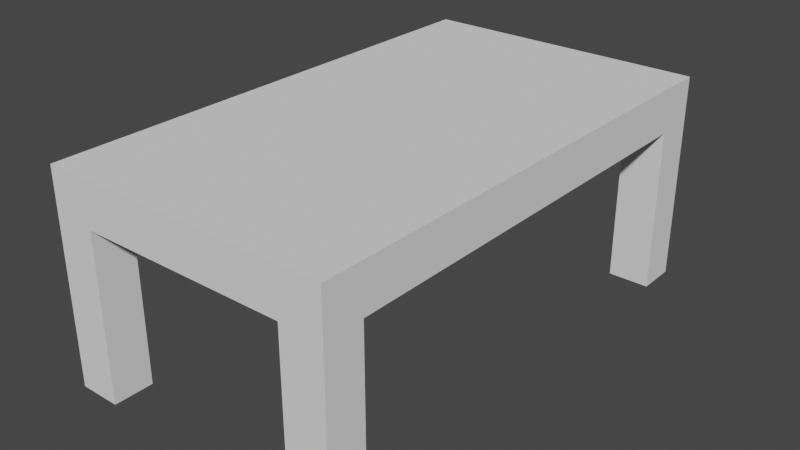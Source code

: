 # Source: anna_office_table.blend  (saved by Blender 3.6.11; exported with 4.5.12 LTS)
import bpy
from mathutils import Matrix  # noqa: F401  (used for matrix-valued properties, if any)

bpy.ops.wm.read_factory_settings(use_empty=True)
scene = bpy.context.scene
scene.name = 'Scene'

# ---- collections
col_collection = bpy.data.collections.new('Collection'); scene.collection.children.link(col_collection)

# ---- world
world_world = bpy.data.worlds.new('World'); scene.world = world_world
world_world.use_nodes = True; world_world.node_tree.nodes.clear()
_N = world_world.node_tree.nodes; _L = world_world.node_tree.links
n0 = _N.new('ShaderNodeOutputWorld'); n0.name = 'World Output'; n0.location = (300, 300)
n1 = _N.new('ShaderNodeBackground'); n1.name = 'Background'; n1.location = (10, 300)
n1.inputs[0].default_value = (0.05088, 0.05088, 0.05088, 1.0)
_L.new(n1.outputs[0], n0.inputs[0])
n0.is_active_output = True
world_world.color = (0.05088, 0.05088, 0.05088)
world_world.use_sun_shadow = False
world_world.sun_shadow_jitter_overblur = 0.0

# ---- meshes
me_cube_001 = bpy.data.meshes.new('Cube.001')
me_cube_001.from_pydata([(-0.6033, -1.379, 0.7868), (-0.6033, -1.379, 1.0), (-0.6033, 1.016, 1.0), (0.7749, -1.379, 0.7868), (0.7749, -1.379, 1.0), (0.7749, 1.016, 0.7868), (0.7749, 1.016, 1.0), (0.5759, -1.379, 0.7868), (-0.6033, 0.8265, 0.7868), (-0.4042, 0.8265, 0.7868), (-0.4042, 1.016, 0.7868), (0.5759, 0.8265, 0.7868), (-0.4042, -1.19, 0.7868), (-0.4042, 1.016, 1.0), (0.5759, 1.016, 1.0), (-0.4042, -1.379, 0.7868), (0.5759, -1.379, 0.7868), (0.5759, -1.379, 1.0), (-0.4042, -1.379, 1.0), (-0.6033, -1.19, 1.0), (-0.6033, 0.8265, 1.0), (0.7749, -1.19, 0.7868), (0.7749, 0.8265, 0.7868), (0.7749, 0.8265, 1.0), (0.7749, -1.19, 1.0), (0.5759, 0.8265, 1.0), (0.5759, -1.19, 1.0), (-0.4042, 0.8265, 1.0), (-0.4042, -1.19, 1.0), (-0.6033, -1.379, 0.0), (0.7749, -1.379, 0.0), (0.7749, 1.016, 0.0), (-0.6033, 0.8265, 0.0), (-0.4042, 0.8265, 0.0), (-0.4042, 1.016, 0.0), (0.5759, 0.8265, 0.0), (-0.4042, -1.19, 0.0), (-0.4042, -1.379, 0.0), (0.5759, -1.379, 0.0), (0.7749, -1.19, 0.0), (0.7749, 0.8265, 0.0), (-0.4042, 0.8265, 0.0), (-0.4042, 0.8265, 0.7868), (0.7749, 0.8265, 0.7868), (0.7749, 0.8265, 0.7868), (0.7749, 0.8265, 0.0)], [(16, 7)], [(21, 24, 4, 3), (15, 18, 1, 0), (28, 19, 1, 18), (24, 26, 17, 4), (26, 28, 18, 17), (3, 4, 17, 16), (16, 17, 18, 15), (14, 13, 27, 25), (25, 27, 28, 26), (6, 14, 25, 23), (23, 25, 26, 24), (13, 2, 20, 27), (27, 20, 19, 28), (5, 6, 23, 43), (22, 23, 24, 21), (9, 8, 32, 33), (3, 16, 38, 30), (15, 0, 29, 37), (11, 44, 40, 35), (42, 10, 34, 41), (21, 3, 30, 39), (5, 43, 45, 31), (12, 15, 37, 36)])
_ca = me_cube_001.color_attributes.new('Attribute', 'BYTE_COLOR', 'CORNER')
_ca.data.foreach_set('color', [0.05127, 0.05127, 0.05127, 1.0, 0.05127, 0.05127, 0.05127, 1.0, 0.05127, 0.05127, 0.05127, 1.0, 0.05127, 0.05127, 0.05127, 1.0, 0.2122, 0.2122, 0.2122, 1.0, 0.2122, 0.2122, 0.2122, 1.0, 0.2122, 0.2122, 0.2122, 1.0, 0.2122, 0.2122, 0.2122, 1.0, 0.521, 0.521, 0.521, 1.0, 0.521, 0.521, 0.521, 1.0, 0.2122, 0.2122, 0.2122, 1.0, 0.2122, 0.2122, 0.2122, 1.0, 0.05127, 0.05127, 0.05127, 1.0, 0.05127, 0.05127, 0.05127, 1.0, 0.05127, 0.05127, 0.05127, 1.0, 0.05127, 0.05127, 0.05127, 1.0, 0.05127, 0.05127, 0.05127, 1.0, 0.521, 0.521, 0.521, 1.0, 0.2122, 0.2122, 0.2122, 1.0, 0.05127, 0.05127, 0.05127, 1.0, 0.05127, 0.05127, 0.05127, 1.0, 0.05127, 0.05127, 0.05127, 1.0, 0.05127, 0.05127, 0.05127, 1.0, 0.05127, 0.05127, 0.05127, 1.0, 0.05127, 0.05127, 0.05127, 1.0, 0.05127, 0.05127, 0.05127, 1.0, 0.2122, 0.2122, 0.2122, 1.0, 0.2122, 0.2122, 0.2122, 1.0, 0.2122, 0.2122, 0.2122, 1.0, 1.0, 1.0, 1.0, 1.0, 1.0, 1.0, 1.0, 1.0, 0.2122, 0.2122, 0.2122, 1.0, 0.2122, 0.2122, 0.2122, 1.0, 1.0, 1.0, 1.0, 1.0, 0.521, 0.521, 0.521, 1.0, 0.05127, 0.05127, 0.05127, 1.0, 0.2122, 0.2122, 0.2122, 1.0, 0.2122, 0.2122, 0.2122, 1.0, 0.2122, 0.2122, 0.2122, 1.0, 0.2122, 0.2122, 0.2122, 1.0, 0.2122, 0.2122, 0.2122, 1.0, 0.2122, 0.2122, 0.2122, 1.0, 0.05127, 0.05127, 0.05127, 1.0, 0.05127, 0.05127, 0.05127, 1.0, 1.0, 1.0, 1.0, 1.0, 1.0, 1.0, 1.0, 1.0, 1.0, 1.0, 1.0, 1.0, 1.0, 1.0, 1.0, 1.0, 1.0, 1.0, 1.0, 1.0, 1.0, 1.0, 1.0, 1.0, 0.521, 0.521, 0.521, 1.0, 0.521, 0.521, 0.521, 1.0, 0.2122, 0.2122, 0.2122, 1.0, 0.2122, 0.2122, 0.2122, 1.0, 0.2122, 0.2122, 0.2122, 1.0, 0.2122, 0.2122, 0.2122, 1.0, 0.05127, 0.05127, 0.05127, 1.0, 0.2122, 0.2122, 0.2122, 1.0, 0.05127, 0.05127, 0.05127, 1.0, 0.05127, 0.05127, 0.05127, 1.0, 0.05127, 0.05127, 0.05127, 1.0, 0.05127, 0.05127, 0.05127, 1.0, 0.05127, 0.05127, 0.05127, 1.0, 0.05127, 0.05127, 0.05127, 1.0, 0.05127, 0.05127, 0.05127, 1.0, 0.05127, 0.05127, 0.05127, 1.0, 0.05127, 0.05127, 0.05127, 1.0, 0.05127, 0.05127, 0.05127, 1.0, 0.2122, 0.2122, 0.2122, 1.0, 0.2122, 0.2122, 0.2122, 1.0, 0.2122, 0.2122, 0.2122, 1.0, 0.2122, 0.2122, 0.2122, 1.0, 0.05127, 0.05127, 0.05127, 1.0, 0.05127, 0.05127, 0.05127, 1.0, 0.05127, 0.05127, 0.05127, 1.0, 0.05127, 0.05127, 0.05127, 1.0, 0.2122, 0.2122, 0.2122, 1.0, 0.2122, 0.2122, 0.2122, 1.0, 0.2122, 0.2122, 0.2122, 1.0, 0.2122, 0.2122, 0.2122, 1.0, 0.05127, 0.05127, 0.05127, 1.0, 0.05127, 0.05127, 0.05127, 1.0, 0.05127, 0.05127, 0.05127, 1.0, 0.05127, 0.05127, 0.05127, 1.0, 0.2122, 0.2122, 0.2122, 1.0, 0.2122, 0.2122, 0.2122, 1.0, 0.2122, 0.2122, 0.2122, 1.0, 0.2122, 0.2122, 0.2122, 1.0, 0.2122, 0.2122, 0.2122, 1.0, 0.2122, 0.2122, 0.2122, 1.0, 0.2122, 0.2122, 0.2122, 1.0, 0.2122, 0.2122, 0.2122, 1.0])
me_cube_001.use_remesh_preserve_volume = False
me_cube_001.use_remesh_preserve_attributes = False
me_cube_001.use_mirror_vertex_groups = False
me_cube_001.use_paint_bone_selection = False
me_cube_001.use_paint_mask = True
me_cube_001.update()

# ---- objects
ob_table = bpy.data.objects.new('Table', me_cube_001)

# ---- transforms, parenting, visibility, modifiers, constraints
ob_table.location = (-5.891, 3.728, 0.006519)
ob_table.lineart.crease_threshold = 0.0

# ---- collection membership
col_collection.objects.link(ob_table)

# ---- scene / render settings (as saved in the file)
scene.frame_start = 1; scene.frame_end = 250; scene.frame_set(1)
scene.render.engine = 'BLENDER_EEVEE_NEXT'
scene.cycles.sampling_pattern = 'TABULATED_SOBOL'
scene.view_settings.view_transform = 'Filmic'
bpy.context.view_layer.update()

# ---- added for rendering (the .blend has no active camera and no usable light): camera, sun
cam_auto = bpy.data.cameras.new('AutoCamera')
cam_auto.lens = 50.0
cam_auto.sensor_width = 36.0
cam_auto.clip_end = 1000.0
ob_auto_camera = bpy.data.objects.new('AutoCamera', cam_auto)
scene.collection.objects.link(ob_auto_camera)
ob_auto_camera.location = (-3.08615, 0.283476, 2.68183)
ob_auto_camera.rotation_euler = (1.09748, -7.21219e-08, 0.694738)
scene.camera = ob_auto_camera
light_auto_sun = bpy.data.lights.new('AutoSun', 'SUN')
light_auto_sun.energy = 3.0
light_auto_sun.angle = 0.0523599
ob_auto_sun = bpy.data.objects.new('AutoSun', light_auto_sun)
scene.collection.objects.link(ob_auto_sun)
ob_auto_sun.rotation_euler = (0.872665, 0.174533, 0.523599)
bpy.context.view_layer.update()
